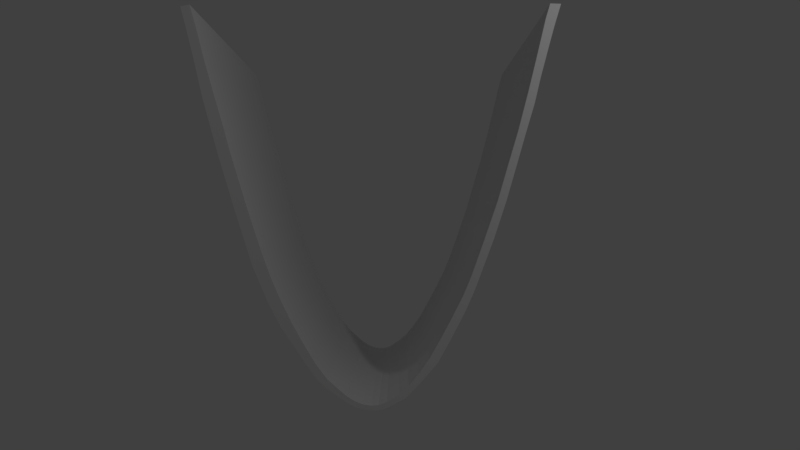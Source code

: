 # Source: Funcion_D5.blend  (saved by Blender 2.79.0; exported with 4.5.12 LTS)
import bpy
from mathutils import Matrix  # noqa: F401  (used for matrix-valued properties, if any)

bpy.ops.wm.read_factory_settings(use_empty=True)
scene = bpy.context.scene
scene.name = 'Scene'

# ---- collections
col_collection_1 = bpy.data.collections.new('Collection 1'); scene.collection.children.link(col_collection_1)

# ---- materials (node trees are filled in below, after node groups)
mat_material = bpy.data.materials.new('Material')
mat_material.alpha_threshold = 0.0
mat_material.use_transparent_shadow = False
mat_material.roughness = 0.5
mat_material.line_color = (0.0, 0.0, 0.0, 1.0)

# ---- material node trees

# ---- world
world_world = bpy.data.worlds.new('World'); scene.world = world_world
world_world.color = (0.05088, 0.05088, 0.05088)
world_world.use_sun_shadow = False
world_world.sun_shadow_jitter_overblur = 0.0
world_world.cycles.sampling_method = 'MANUAL'

# ---- cameras
cam_camera = bpy.data.cameras.new('Camera')
cam_camera.clip_end = 100.0
cam_camera.lens = 35.0
cam_camera.sensor_width = 32.0
cam_camera.sensor_height = 18.0
cam_camera.ortho_scale = 7.314
cam_camera.dof.focus_distance = 0.0
cam_camera.dof.aperture_fstop = 128.0

# ---- lights
light_lamp = bpy.data.lights.new('Lamp', 'POINT')
light_lamp.transmission_factor = 0.0
light_lamp.cutoff_distance = 30.0
light_lamp.energy = 100.0
light_lamp.shadow_buffer_clip_start = 1.001
light_lamp.shadow_soft_size = 0.1
light_lamp.shadow_maximum_resolution = 0.006
light_lamp.use_absolute_resolution = True

# ---- meshes
me_plane = bpy.data.meshes.new('Plane')
me_plane.from_pydata([], [], [])
me_plane.use_remesh_preserve_volume = False
me_plane.use_remesh_preserve_attributes = False
me_plane.use_mirror_vertex_groups = False
me_plane.update()
me_cube = bpy.data.meshes.new('Cube')
me_cube.from_pydata([(1.74, 0.2372, 1.063), (1.837, -0.07485, 0.4549), (1.855, -0.2362, 0.1908), (1.853, -0.4902, -0.1764), (1.803, -0.9005, -0.6996), (1.746, -1.309, -1.209), (1.682, -1.706, -1.688), (1.623, -1.985, -2.005), (1.573, -2.242, -2.302), (1.545, -2.4, -2.49), (1.468, -2.444, -2.433), (1.495, -2.274, -2.226), (1.541, -2.025, -1.934), (1.583, -1.759, -1.61), (1.614, -1.548, -1.351), (1.644, -1.37, -1.137), (1.676, -1.135, -0.8444), (1.698, -0.9712, -0.6378), (1.721, -0.7771, -0.3897), (1.739, -0.6034, -0.164), (1.749, -0.4402, 0.05835), (1.749, -0.3035, 0.2587), (1.739, -0.1486, 0.5012), (1.717, -0.005992, 0.7444), (1.691, 0.1169, 0.9636), (1.653, 0.208, 1.156), (1.594, 0.2585, 1.323), (1.557, 0.2884, 1.424), (1.508, 0.3044, 1.523), (1.458, 0.3036, 1.601), (1.4, 0.2893, 1.67), (1.341, 0.2616, 1.723), (1.268, 0.2111, 1.762), (1.148, 0.1071, 1.798), (1.044, 0.008302, 1.815), (0.9257, -0.1233, 1.808), (0.7975, -0.2748, 1.786), (0.6573, -0.4562, 1.74), (0.5099, -0.6512, 1.685), (0.3218, -0.9054, 1.607), (0.1994, -1.083, 1.538), (-0.003096, -1.393, 1.4), (-0.2555, -1.785, 1.221), (-0.463, -2.126, 1.047), (-0.6469, -2.426, 0.8956), (-0.8536, -2.776, 0.7058), (-1.053, -3.121, 0.513), (-1.233, -3.435, 0.3348), (-1.319, -3.575, 0.2637), (-1.401, -3.606, 0.3474), (-1.275, -3.401, 0.4501), (-1.14, -3.174, 0.5707), (-1.004, -2.945, 0.6938), (-0.8641, -2.701, 0.8324), (-0.709, -2.448, 0.9597), (-0.5279, -2.149, 1.114), (-0.3204, -1.809, 1.288), (-0.1014, -1.464, 1.451), (0.09072, -1.173, 1.576), (0.2326, -0.9594, 1.667), (0.3781, -0.7544, 1.74), (0.5726, -0.4936, 1.818), (0.7461, -0.2669, 1.878), (0.9525, -0.04247, 1.884), (1.106, 0.1171, 1.878), (1.258, 0.2376, 1.816), (1.32, 0.283, 1.786), (1.365, 0.3072, 1.752), (1.401, 0.3218, 1.717), (1.435, 0.3343, 1.682), (1.482, 0.3471, 1.627), (1.519, 0.3521, 1.577), (1.548, 0.3489, 1.527), (1.589, 0.3396, 1.449), (1.636, 0.3153, 1.339), (1.699, 0.2822, 1.194), (-1.292, 3.078, -0.8785), (-1.195, 2.766, -1.486), (-1.177, 2.605, -1.751), (-1.18, 2.351, -2.118), (-1.229, 1.94, -2.641), (-1.286, 1.531, -3.15), (-1.35, 1.135, -3.63), (-1.409, 0.8556, -3.946), (-1.459, 0.5991, -4.243), (-1.487, 0.4409, -4.431), (-1.565, 0.3967, -4.374), (-1.538, 0.5673, -4.167), (-1.491, 0.8161, -3.876), (-1.45, 1.082, -3.552), (-1.418, 1.293, -3.292), (-1.388, 1.471, -3.079), (-1.356, 1.706, -2.786), (-1.335, 1.87, -2.579), (-1.312, 2.064, -2.331), (-1.294, 2.238, -2.105), (-1.283, 2.401, -1.883), (-1.283, 2.537, -1.683), (-1.294, 2.692, -1.44), (-1.316, 2.835, -1.197), (-1.341, 2.958, -0.9778), (-1.379, 3.049, -0.785), (-1.439, 3.099, -0.6182), (-1.475, 3.129, -0.5176), (-1.524, 3.145, -0.4181), (-1.574, 3.145, -0.3404), (-1.632, 3.13, -0.2713), (-1.692, 3.103, -0.2185), (-1.764, 3.052, -0.1796), (-1.885, 2.948, -0.1432), (-1.988, 2.849, -0.1261), (-2.107, 2.718, -0.1336), (-2.235, 2.566, -0.1552), (-2.375, 2.385, -0.2015), (-2.522, 2.19, -0.2565), (-2.71, 1.935, -0.3346), (-2.833, 1.758, -0.4034), (-3.035, 1.448, -0.5409), (-3.288, 1.056, -0.7201), (-3.495, 0.7151, -0.894), (-3.679, 0.4149, -1.046), (-3.886, 0.06452, -1.236), (-4.086, -0.2805, -1.428), (-4.265, -0.5944, -1.607), (-4.351, -0.7341, -1.678), (-4.433, -0.7647, -1.594), (-4.307, -0.5598, -1.491), (-4.172, -0.3333, -1.371), (-4.036, -0.1038, -1.248), (-3.896, 0.1399, -1.109), (-3.741, 0.3924, -0.9817), (-3.56, 0.6914, -0.8272), (-3.353, 1.032, -0.6532), (-3.134, 1.377, -0.4904), (-2.942, 1.668, -0.3654), (-2.8, 1.881, -0.2741), (-2.654, 2.087, -0.2014), (-2.46, 2.347, -0.1238), (-2.286, 2.574, -0.06328), (-2.08, 2.798, -0.05722), (-1.926, 2.958, -0.06376), (-1.774, 3.078, -0.1253), (-1.712, 3.124, -0.1553), (-1.667, 3.148, -0.1896), (-1.631, 3.163, -0.2246), (-1.597, 3.175, -0.2596), (-1.55, 3.188, -0.3143), (-1.513, 3.193, -0.3646), (-1.484, 3.19, -0.4144), (-1.443, 3.181, -0.4928), (-1.396, 3.156, -0.6019), (-1.334, 3.123, -0.7474)], [], [(64, 63, 34), (65, 32, 66), (64, 33, 65), (34, 63, 35), (35, 63, 62), (34, 33, 64), (71, 28, 72), (66, 31, 67), (33, 32, 65), (68, 30, 69), (20, 3, 2), (59, 40, 39), (32, 31, 66), (67, 31, 68), (60, 38, 61), (57, 42, 41), (31, 30, 68), (61, 38, 37), (47, 51, 50), (59, 39, 60), (30, 29, 69), (70, 29, 71), (58, 41, 40), (58, 40, 59), (55, 44, 43), (29, 28, 71), (62, 36, 35), (72, 28, 73), (73, 28, 27), (57, 41, 58), (73, 27, 74), (74, 27, 26), (62, 37, 36), (56, 42, 57), (74, 26, 75), (75, 26, 25), (69, 29, 70), (75, 25, 0), (55, 43, 56), (0, 25, 24), (56, 43, 42), (54, 44, 55), (44, 54, 53), (0, 24, 23), (44, 53, 45), (45, 53, 52), (16, 5, 4), (51, 46, 52), (52, 46, 45), (22, 1, 23), (46, 51, 47), (61, 37, 62), (49, 47, 50), (47, 49, 48), (1, 22, 21), (1, 21, 2), (2, 21, 20), (18, 4, 3), (19, 3, 20), (3, 19, 18), (23, 1, 0), (17, 4, 18), (4, 17, 16), (14, 6, 5), (15, 5, 16), (5, 15, 14), (60, 39, 38), (13, 6, 14), (6, 13, 12), (6, 12, 7), (7, 12, 11), (7, 11, 8), (8, 11, 10), (8, 10, 9), (140, 110, 139), (141, 142, 108), (140, 141, 109), (110, 111, 139), (111, 138, 139), (110, 140, 109), (147, 148, 104), (142, 143, 107), (109, 141, 108), (144, 145, 106), (96, 78, 79), (135, 115, 116), (108, 142, 107), (143, 144, 107), (136, 137, 114), (133, 117, 118), (107, 144, 106), (137, 113, 114), (123, 126, 127), (135, 136, 115), (106, 145, 105), (146, 147, 105), (134, 116, 117), (134, 135, 116), (131, 119, 120), (105, 147, 104), (138, 111, 112), (148, 149, 104), (149, 103, 104), (133, 134, 117), (149, 150, 103), (150, 102, 103), (138, 112, 113), (132, 133, 118), (150, 151, 102), (151, 101, 102), (145, 146, 105), (151, 76, 101), (131, 132, 119), (76, 100, 101), (132, 118, 119), (130, 131, 120), (120, 129, 130), (76, 99, 100), (120, 121, 129), (121, 128, 129), (92, 80, 81), (127, 128, 122), (128, 121, 122), (98, 99, 77), (122, 123, 127), (137, 138, 113), (125, 126, 123), (123, 124, 125), (77, 97, 98), (77, 78, 97), (78, 96, 97), (94, 79, 80), (95, 96, 79), (79, 94, 95), (99, 76, 77), (93, 94, 80), (80, 92, 93), (90, 81, 82), (91, 92, 81), (81, 90, 91), (136, 114, 115), (89, 90, 82), (82, 88, 89), (82, 83, 88), (83, 87, 88), (83, 84, 87), (84, 86, 87), (84, 85, 86), (50, 51, 127, 126), (18, 19, 95, 94), (15, 16, 92, 91), (52, 53, 129, 128), (16, 17, 93, 92), (14, 15, 91, 90), (66, 67, 143, 142), (53, 54, 130, 129), (2, 3, 79, 78), (13, 14, 90, 89), (49, 50, 126, 125), (55, 56, 132, 131), (4, 5, 81, 80), (10, 11, 87, 86), (57, 58, 134, 133), (5, 6, 82, 81), (9, 10, 86, 85), (58, 59, 135, 134), (59, 60, 136, 135), (6, 7, 83, 82), (3, 4, 80, 79), (60, 61, 137, 136), (7, 8, 84, 83), (1, 2, 78, 77), (61, 62, 138, 137), (8, 9, 85, 84), (0, 1, 77, 76), (64, 65, 141, 140), (11, 12, 88, 87), (75, 0, 76, 151), (65, 66, 142, 141), (12, 13, 89, 88), (51, 52, 128, 127), (67, 68, 144, 143), (17, 18, 94, 93), (23, 24, 100, 99), (68, 69, 145, 144), (20, 21, 97, 96), (25, 26, 102, 101), (69, 70, 146, 145), (22, 23, 99, 98), (28, 29, 105, 104), (70, 71, 147, 146), (24, 25, 101, 100), (30, 31, 107, 106), (72, 73, 149, 148), (26, 27, 103, 102), (31, 32, 108, 107), (73, 74, 150, 149), (27, 28, 104, 103), (32, 33, 109, 108), (71, 72, 148, 147), (62, 63, 139, 138), (29, 30, 106, 105), (33, 34, 110, 109), (34, 35, 111, 110), (36, 37, 113, 112), (35, 36, 112, 111), (37, 38, 114, 113), (63, 64, 140, 139), (54, 55, 131, 130), (40, 41, 117, 116), (38, 39, 115, 114), (42, 43, 119, 118), (39, 40, 116, 115), (44, 45, 121, 120), (41, 42, 118, 117), (46, 47, 123, 122), (43, 44, 120, 119), (45, 46, 122, 121), (56, 57, 133, 132), (47, 48, 124, 123), (21, 22, 98, 97), (74, 75, 151, 150), (48, 49, 125, 124), (19, 20, 96, 95)])
me_cube.materials.append(mat_material)
me_cube.use_remesh_preserve_volume = False
me_cube.use_remesh_preserve_attributes = False
me_cube.use_mirror_vertex_groups = False
me_cube.update()

# ---- objects
ob_plane = bpy.data.objects.new('Plane', me_plane)
ob_cube = bpy.data.objects.new('Cube', me_cube)
ob_lamp = bpy.data.objects.new('Lamp', light_lamp)
ob_camera = bpy.data.objects.new('Camera', cam_camera)

# ---- transforms, parenting, visibility, modifiers, constraints
ob_plane.location = (0.5999, -1.468, 0.3627)
ob_plane.rotation_euler = (2.026, -1.142, -0.9055)
ob_plane.scale = (4.765, 4.765, 4.765)
ob_plane.lineart.crease_threshold = 0.0
ob_cube.location = (0.3261, 0.2414, -0.1441)
ob_cube.rotation_euler = (4.56, 0.1466, -1.365)
ob_cube.lock_rotations_4d = False
ob_cube.empty_display_type = 'ARROWS'
ob_cube.lineart.crease_threshold = 0.0
ob_lamp.location = (3.117, 0.4475, 6.538)
ob_lamp.rotation_euler = (0.402, -0.06532, 2.006)
ob_lamp.lock_rotations_4d = False
ob_lamp.empty_display_type = 'ARROWS'
ob_lamp.color = (0.0, 0.0, 0.0, 0.0)
ob_lamp.lineart.crease_threshold = 0.0
ob_camera.location = (7.683, -6.331, 5.291)
ob_camera.rotation_euler = (1.09, -0.2752, 0.9558)
ob_camera.lock_rotations_4d = False
ob_camera.empty_display_type = 'ARROWS'
ob_camera.color = (0.0, 0.0, 0.0, 0.0)
ob_camera.display_type = 'WIRE'
ob_camera.lineart.crease_threshold = 0.0

# ---- collection membership
col_collection_1.objects.link(ob_plane)
col_collection_1.objects.link(ob_cube)
col_collection_1.objects.link(ob_lamp)
col_collection_1.objects.link(ob_camera)

# ---- scene / render settings (as saved in the file)
scene.camera = ob_camera
scene.frame_start = 1; scene.frame_end = 250; scene.frame_set(0)
scene.render.engine = 'BLENDER_EEVEE_NEXT'
scene.render.resolution_percentage = 50
scene.render.dither_intensity = 0.0
scene.cycles.use_denoising = False
scene.cycles.samples = 128
scene.cycles.sampling_pattern = 'TABULATED_SOBOL'
scene.cycles.use_adaptive_sampling = False
scene.cycles.use_light_tree = False
scene.cycles.blur_glossy = 0.0
scene.cycles.sample_clamp_indirect = 0.0
scene.view_settings.view_transform = 'Standard'
bpy.context.view_layer.update()
